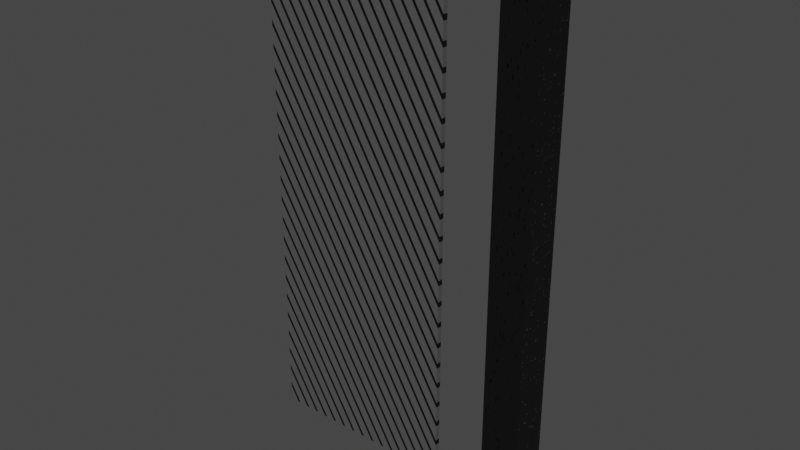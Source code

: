 # Source: hologramWall.blend  (saved by Blender 3.0.42; exported with 4.5.12 LTS)
import bpy
from mathutils import Matrix  # noqa: F401  (used for matrix-valued properties, if any)

bpy.ops.wm.read_factory_settings(use_empty=True)
scene = bpy.context.scene
scene.name = 'Scene'

# ---- collections
col_collection = bpy.data.collections.new('Collection'); scene.collection.children.link(col_collection)

# ---- images (referenced by path relative to the original .blend; pixels are not part of the script)
import os
ASSET_DIR = os.environ.get("B2B_ASSET_DIR", "")  # directory of the original .blend (textures are referenced by path, not embedded)
HERE = os.path.dirname(os.path.abspath(__file__))  # packed textures are extracted next to this script under _unpacked/

def load_image(name, relpath, width, height, colorspace="sRGB"):
    """Load a texture the original file referenced (path relative to the .blend, or extracted next to this script)."""
    p = next((c for c in (os.path.join(HERE, relpath), os.path.join(ASSET_DIR, relpath)) if relpath and os.path.exists(c)), "")
    if p:
        img = bpy.data.images.load(p, check_existing=True)
        img.name = name
    else:  # same state as the original file: an image datablock whose file is absent (Cycles renders it pink)
        img = bpy.data.images.new(name, width, height)
        img.source = "FILE"
        img.filepath = "//" + (relpath or name)
    img.colorspace_settings.name = colorspace
    return img
img_hologram = load_image('Hologram', 'Hologram.png', 1024, 1024, 'sRGB')

# ---- materials (node trees are filled in below, after node groups)
mat_material_001 = bpy.data.materials.new('Material.001')
mat_pillar = bpy.data.materials.new('pillar')
mat_material = bpy.data.materials.new('Material')
mat_material.alpha_threshold = 0.0
mat_material.line_color = (0.0, 0.0, 0.0, 1.0)

# ---- material node trees
mat_material_001.use_nodes = True; mat_material_001.node_tree.nodes.clear()
_N = mat_material_001.node_tree.nodes; _L = mat_material_001.node_tree.links
n0 = _N.new('ShaderNodeOutputMaterial'); n0.name = 'Material Output'; n0.location = (419, 300)
n1 = _N.new('ShaderNodeBsdfPrincipled'); n1.name = 'Principled BSDF'; n1.location = (46, 309)
n1.distribution = 'GGX'
n1.subsurface_method = 'RANDOM_WALK_SKIN'
n1.inputs[3].default_value = 1.45
n1.inputs[27].default_value = (0.0, 0.0, 0.0, 1.0)
n1.inputs[28].default_value = 1.0
n2 = _N.new('ShaderNodeSeparateXYZ'); n2.name = 'Separate XYZ'; n2.location = (-978, 230)
n3 = _N.new('ShaderNodeMath'); n3.name = 'Math.001'; n3.location = (-758, 207)
n3.operation = 'MULTIPLY'
n3.inputs[1].default_value = 200.0
n4 = _N.new('ShaderNodeVectorRotate'); n4.name = 'Vector Rotate'; n4.location = (-1190, 319)
n4.inputs[2].default_value = (1.0, 0.0, 1.0)
n4.inputs[3].default_value = 0.7837
n5 = _N.new('ShaderNodeMath'); n5.name = 'Math'; n5.location = (-551, 231)
n5.operation = 'SINE'
n6 = _N.new('ShaderNodeValToRGB'); n6.name = 'ColorRamp'; n6.location = (-301, 297)
n6.color_ramp.interpolation = 'CONSTANT'
while len(n6.color_ramp.elements) > 1: n6.color_ramp.elements.remove(n6.color_ramp.elements[-1])
n6.color_ramp.elements[0].position = 0.0; n6.color_ramp.elements[0].color = (0.08094, 0.08094, 0.08094, 1.0)
_e = n6.color_ramp.elements.new(0.7182); _e.color = (0.0, 0.0, 0.0, 1.0)
n7 = _N.new('ShaderNodeTexCoord'); n7.name = 'Texture Coordinate'; n7.location = (-1412, 268)
n8 = _N.new('ShaderNodeTexImage'); n8.name = 'Image Texture'; n8.location = (-283, 642)
n8.image = img_hologram
_L.new(n1.outputs[0], n0.inputs[0])
_L.new(n2.outputs[1], n3.inputs[0])
_L.new(n5.outputs[0], n6.inputs[0])
_L.new(n3.outputs[0], n5.inputs[0])
_L.new(n4.outputs[0], n2.inputs[0])
_L.new(n6.outputs[0], n1.inputs[0])
_L.new(n7.outputs[2], n4.inputs[0])
n0.is_active_output = True
mat_pillar.use_nodes = True; mat_pillar.node_tree.nodes.clear()
_N = mat_pillar.node_tree.nodes; _L = mat_pillar.node_tree.links
n0 = _N.new('ShaderNodeBsdfPrincipled'); n0.name = 'Principled BSDF'; n0.location = (10, 300)
n0.distribution = 'GGX'
n0.subsurface_method = 'RANDOM_WALK_SKIN'
n0.inputs[0].default_value = (0.01716, 0.01716, 0.01716, 1.0)
n0.inputs[1].default_value = 0.7
n0.inputs[3].default_value = 1.45
n0.inputs[13].default_value = 0.2182
n0.inputs[27].default_value = (0.0, 0.0, 0.0, 1.0)
n0.inputs[28].default_value = 1.0
n1 = _N.new('ShaderNodeOutputMaterial'); n1.name = 'Material Output'; n1.location = (300, 300)
n2 = _N.new('ShaderNodeValToRGB'); n2.name = 'ColorRamp'; n2.location = (-548, -162)
while len(n2.color_ramp.elements) > 1: n2.color_ramp.elements.remove(n2.color_ramp.elements[-1])
n2.color_ramp.elements[0].position = 0.6545; n2.color_ramp.elements[0].color = (0.0, 0.0, 0.0, 1.0)
_e = n2.color_ramp.elements.new(1.0); _e.color = (1.0, 1.0, 1.0, 1.0)
n3 = _N.new('ShaderNodeBump'); n3.name = 'Bump'; n3.location = (-223, -172)
n3.inputs[1].default_value = 1.0
n3.inputs[2].default_value = 1.0
n4 = _N.new('ShaderNodeTexCoord'); n4.name = 'Texture Coordinate'; n4.location = (-1021, -199)
n5 = _N.new('ShaderNodeTexNoise'); n5.name = 'Noise Texture'; n5.location = (-775, -209)
n5.inputs[2].default_value = 78.4
_L.new(n0.outputs[0], n1.inputs[0])
_L.new(n5.outputs[0], n2.inputs[0])
_L.new(n2.outputs[0], n3.inputs[3])
_L.new(n3.outputs[0], n0.inputs[5])
_L.new(n4.outputs[2], n5.inputs[0])
n1.is_active_output = True
mat_material.use_nodes = True; mat_material.node_tree.nodes.clear()
_N = mat_material.node_tree.nodes; _L = mat_material.node_tree.links
n0 = _N.new('ShaderNodeOutputMaterial'); n0.name = 'Material Output'; n0.location = (300, 300)
n1 = _N.new('ShaderNodeBsdfPrincipled'); n1.name = 'Principled BSDF'; n1.location = (10, 300)
n1.distribution = 'GGX'
n1.subsurface_method = 'RANDOM_WALK_SKIN'
n1.inputs[2].default_value = 0.4
n1.inputs[3].default_value = 1.45
n1.inputs[27].default_value = (0.0, 0.0, 0.0, 1.0)
n1.inputs[28].default_value = 1.0
_L.new(n1.outputs[0], n0.inputs[0])
n0.is_active_output = True

# ---- world
world_world = bpy.data.worlds.new('World'); scene.world = world_world
world_world.use_nodes = True; world_world.node_tree.nodes.clear()
_N = world_world.node_tree.nodes; _L = world_world.node_tree.links
n0 = _N.new('ShaderNodeOutputWorld'); n0.name = 'World Output'; n0.location = (300, 300)
n1 = _N.new('ShaderNodeBackground'); n1.name = 'Background'; n1.location = (10, 300)
n1.inputs[0].default_value = (0.05088, 0.05088, 0.05088, 1.0)
_L.new(n1.outputs[0], n0.inputs[0])
n0.is_active_output = True
world_world.color = (0.05088, 0.05088, 0.05088)
world_world.use_sun_shadow = False
world_world.sun_shadow_jitter_overblur = 0.0

# ---- meshes
me_cube_003 = bpy.data.meshes.new('Cube.003')
me_cube_003.from_pydata([(-1.0, -0.02189, -1.0), (-1.0, -0.02189, 1.0), (-1.0, 0.02189, -1.0), (-1.0, 0.02189, 1.0), (1.0, -0.02189, -1.0), (1.0, -0.02189, 1.0), (1.0, 0.02189, -1.0), (1.0, 0.02189, 1.0)], [], [(0, 1, 3, 2), (2, 3, 7, 6), (6, 7, 5, 4), (4, 5, 1, 0), (2, 6, 4, 0), (7, 3, 1, 5)])
_uv = me_cube_003.uv_layers.new(name='UVMap')
_uv.uv.foreach_set('vector', [0.01442, 0.007879, 0.01442, 0.991, 0.01442, 0.991, 0.01442, 0.007879, 0.01442, 0.007879, 0.01442, 0.991, 0.9657, 0.991, 0.9657, 0.007879, 0.9657, 0.007879, 0.9657, 0.991, 0.9657, 0.991, 0.9657, 0.007879, 0.9657, 0.007879, 0.9657, 0.991, 0.01442, 0.991, 0.01442, 0.007879, 0.01442, 0.007879, 0.9657, 0.007879, 0.9657, 0.007879, 0.01442, 0.007879, 0.9657, 0.991, 0.01442, 0.991, 0.01442, 0.991, 0.9657, 0.991])
me_cube_003.materials.append(mat_material_001)
me_cube_003.use_remesh_fix_poles = True
me_cube_003.use_remesh_preserve_attributes = False
me_cube_003.update()
me_cube_004 = bpy.data.meshes.new('Cube.004')
me_cube_004.from_pydata([(-0.756, -0.756, -10.1), (-0.5935, -0.5935, 10.76), (-0.756, 0.756, -10.1), (-0.5935, 0.5935, 10.76), (0.756, -0.756, -10.1), (0.5935, -0.5935, 10.76), (0.756, 0.756, -10.1), (0.5935, 0.5935, 10.76), (-0.756, -0.756, 10.76), (-0.756, 0.756, 10.76), (0.756, 0.756, 10.76), (0.756, -0.756, 10.76), (-0.5935, -0.5935, 10.91), (-0.5935, 0.5935, 10.91), (0.5935, -0.5935, 10.91), (0.5935, 0.5935, 10.91)], [], [(0, 8, 9, 2), (2, 9, 10, 6), (6, 10, 11, 4), (4, 11, 8, 0), (2, 6, 4, 0), (1, 5, 14, 12), (1, 3, 9, 8), (3, 7, 10, 9), (7, 5, 11, 10), (5, 1, 8, 11), (15, 13, 12, 14), (7, 3, 13, 15), (5, 7, 15, 14), (3, 1, 12, 13)])
_uv = me_cube_004.uv_layers.new(name='UVMap')
_uv.uv.foreach_set('vector', [0.399, 0.999, 0.399, 0.3343, 0.201, 0.3343, 0.201, 0.999, 0.001001, 0.1657, 0.799, 0.1657, 0.799, 0.001001, 0.001001, 0.001001, 0.199, 0.8323, 0.199, 0.1677, 0.001001, 0.1677, 0.001001, 0.8323, 0.201, 0.3323, 0.999, 0.3323, 0.999, 0.1677, 0.201, 0.1677, 0.599, 0.3343, 0.401, 0.3343, 0.401, 0.499, 0.599, 0.499, 0.899, 0.1657, 0.899, 0.001001, 0.801, 0.001001, 0.801, 0.1657, 0.501, 0.6657, 0.699, 0.6657, 0.699, 0.5843, 0.501, 0.5843, 0.499, 0.6657, 0.499, 0.501, 0.401, 0.501, 0.401, 0.6657, 0.501, 0.5823, 0.699, 0.5823, 0.699, 0.501, 0.501, 0.501, 0.799, 0.6657, 0.799, 0.501, 0.701, 0.501, 0.701, 0.6657, 0.799, 0.3343, 0.601, 0.3343, 0.601, 0.499, 0.799, 0.499, 0.401, 0.749, 0.599, 0.749, 0.599, 0.6677, 0.401, 0.6677, 0.899, 0.499, 0.899, 0.3343, 0.801, 0.3343, 0.801, 0.499, 0.601, 0.749, 0.799, 0.749, 0.799, 0.6677, 0.601, 0.6677])
me_cube_004.materials.append(mat_pillar)
me_cube_004.use_remesh_fix_poles = True
me_cube_004.use_remesh_preserve_attributes = False
me_cube_004.update()
me_cube_005 = bpy.data.meshes.new('Cube.005')
me_cube_005.from_pydata([(0.01275, 1.475e-09, 1.04), (0.5222, -0.3701, 1.069), (-0.1818, -0.5989, 1.069), (-0.6169, 1.475e-09, 1.069), (-0.1818, 0.5989, 1.069), (0.5222, 0.3701, 1.069), (0.2073, -0.5989, 1.116), (-0.4967, -0.3701, 1.116), (-0.4967, 0.3701, 1.116), (0.2073, 0.5989, 1.116), (0.6424, 1.475e-09, 1.116), (0.01275, 1.475e-09, 1.145), (-0.1016, -0.352, 1.047), (0.3122, -0.2175, 1.047), (0.1978, -0.5696, 1.065), (0.6116, 1.475e-09, 1.065), (0.3122, 0.2175, 1.047), (-0.3574, 1.475e-09, 1.047), (-0.4717, -0.352, 1.065), (-0.1016, 0.352, 1.047), (-0.4717, 0.352, 1.065), (0.1978, 0.5696, 1.065), (0.6823, -0.2175, 1.092), (0.6823, 0.2175, 1.092), (0.01275, -0.704, 1.092), (0.4266, -0.5696, 1.092), (-0.6568, -0.2175, 1.092), (-0.4011, -0.5696, 1.092), (-0.4011, 0.5696, 1.092), (-0.6568, 0.2175, 1.092), (0.4266, 0.5696, 1.092), (0.01275, 0.704, 1.092), (0.4972, -0.352, 1.12), (-0.1723, -0.5696, 1.12), (-0.5861, 1.475e-09, 1.12), (-0.1723, 0.5696, 1.12), (0.4972, 0.352, 1.12), (0.1271, -0.352, 1.137), (0.3829, 1.475e-09, 1.137), (-0.2867, -0.2175, 1.137), (-0.2867, 0.2175, 1.137), (0.1271, 0.352, 1.137)], [], [(0, 13, 12), (1, 13, 15), (0, 12, 17), (0, 17, 19), (0, 19, 16), (1, 15, 22), (2, 14, 24), (3, 18, 26), (4, 20, 28), (5, 21, 30), (1, 22, 25), (2, 24, 27), (3, 26, 29), (4, 28, 31), (5, 30, 23), (6, 32, 37), (7, 33, 39), (8, 34, 40), (9, 35, 41), (10, 36, 38), (38, 41, 11), (38, 36, 41), (36, 9, 41), (41, 40, 11), (41, 35, 40), (35, 8, 40), (40, 39, 11), (40, 34, 39), (34, 7, 39), (39, 37, 11), (39, 33, 37), (33, 6, 37), (37, 38, 11), (37, 32, 38), (32, 10, 38), (23, 36, 10), (23, 30, 36), (30, 9, 36), (31, 35, 9), (31, 28, 35), (28, 8, 35), (29, 34, 8), (29, 26, 34), (26, 7, 34), (27, 33, 7), (27, 24, 33), (24, 6, 33), (25, 32, 6), (25, 22, 32), (22, 10, 32), (30, 31, 9), (30, 21, 31), (21, 4, 31), (28, 29, 8), (28, 20, 29), (20, 3, 29), (26, 27, 7), (26, 18, 27), (18, 2, 27), (24, 25, 6), (24, 14, 25), (14, 1, 25), (22, 23, 10), (22, 15, 23), (15, 5, 23), (16, 21, 5), (16, 19, 21), (19, 4, 21), (19, 20, 4), (19, 17, 20), (17, 3, 20), (17, 18, 3), (17, 12, 18), (12, 2, 18), (15, 16, 5), (15, 13, 16), (13, 0, 16), (12, 14, 2), (12, 13, 14), (13, 1, 14)])
me_cube_005.polygons.foreach_set('use_smooth', [True] * 80)
_uv = me_cube_005.uv_layers.new(name='UVMap')
_uv.uv.foreach_set('vector', [0.1818, 0.0, 0.2273, 0.07873, 0.1364, 0.07873, 0.2727, 0.1575, 0.3182, 0.07873, 0.3636, 0.1575, 0.9091, 0.0, 0.9545, 0.07873, 0.8636, 0.07873, 0.7273, 0.0, 0.7727, 0.07873, 0.6818, 0.07873, 0.5455, 0.0, 0.5909, 0.07873, 0.5, 0.07873, 0.2727, 0.1575, 0.3636, 0.1575, 0.3182, 0.2362, 0.09091, 0.1575, 0.1818, 0.1575, 0.1364, 0.2362, 0.8182, 0.1575, 0.9091, 0.1575, 0.8636, 0.2362, 0.6364, 0.1575, 0.7273, 0.1575, 0.6818, 0.2362, 0.4545, 0.1575, 0.5455, 0.1575, 0.5, 0.2362, 0.2727, 0.1575, 0.3182, 0.2362, 0.2273, 0.2362, 0.09091, 0.1575, 0.1364, 0.2362, 0.04546, 0.2362, 0.8182, 0.1575, 0.8636, 0.2362, 0.7727, 0.2362, 0.6364, 0.1575, 0.6818, 0.2362, 0.5909, 0.2362, 0.4545, 0.1575, 0.5, 0.2362, 0.4091, 0.2362, 0.1818, 0.3149, 0.2727, 0.3149, 0.2273, 0.3937, 0.0, 0.3149, 0.09091, 0.3149, 0.04546, 0.3937, 0.7273, 0.3149, 0.8182, 0.3149, 0.7727, 0.3937, 0.5455, 0.3149, 0.6364, 0.3149, 0.5909, 0.3937, 0.3636, 0.3149, 0.4545, 0.3149, 0.4091, 0.3937, 0.4091, 0.3937, 0.5, 0.3937, 0.4545, 0.4724, 0.4091, 0.3937, 0.4545, 0.3149, 0.5, 0.3937, 0.4545, 0.3149, 0.5455, 0.3149, 0.5, 0.3937, 0.5909, 0.3937, 0.6818, 0.3937, 0.6364, 0.4724, 0.5909, 0.3937, 0.6364, 0.3149, 0.6818, 0.3937, 0.6364, 0.3149, 0.7273, 0.3149, 0.6818, 0.3937, 0.7727, 0.3937, 0.8636, 0.3937, 0.8182, 0.4724, 0.7727, 0.3937, 0.8182, 0.3149, 0.8636, 0.3937, 0.8182, 0.3149, 0.9091, 0.3149, 0.8636, 0.3937, 0.04546, 0.3937, 0.1364, 0.3937, 0.09091, 0.4724, 0.04546, 0.3937, 0.09091, 0.3149, 0.1364, 0.3937, 0.09091, 0.3149, 0.1818, 0.3149, 0.1364, 0.3937, 0.2273, 0.3937, 0.3182, 0.3937, 0.2727, 0.4724, 0.2273, 0.3937, 0.2727, 0.3149, 0.3182, 0.3937, 0.2727, 0.3149, 0.3636, 0.3149, 0.3182, 0.3937, 0.4091, 0.2362, 0.4545, 0.3149, 0.3636, 0.3149, 0.4091, 0.2362, 0.5, 0.2362, 0.4545, 0.3149, 0.5, 0.2362, 0.5455, 0.3149, 0.4545, 0.3149, 0.5909, 0.2362, 0.6364, 0.3149, 0.5455, 0.3149, 0.5909, 0.2362, 0.6818, 0.2362, 0.6364, 0.3149, 0.6818, 0.2362, 0.7273, 0.3149, 0.6364, 0.3149, 0.7727, 0.2362, 0.8182, 0.3149, 0.7273, 0.3149, 0.7727, 0.2362, 0.8636, 0.2362, 0.8182, 0.3149, 0.8636, 0.2362, 0.9091, 0.3149, 0.8182, 0.3149, 0.04546, 0.2362, 0.09091, 0.3149, 0.0, 0.3149, 0.04546, 0.2362, 0.1364, 0.2362, 0.09091, 0.3149, 0.1364, 0.2362, 0.1818, 0.3149, 0.09091, 0.3149, 0.2273, 0.2362, 0.2727, 0.3149, 0.1818, 0.3149, 0.2273, 0.2362, 0.3182, 0.2362, 0.2727, 0.3149, 0.3182, 0.2362, 0.3636, 0.3149, 0.2727, 0.3149, 0.5, 0.2362, 0.5909, 0.2362, 0.5455, 0.3149, 0.5, 0.2362, 0.5455, 0.1575, 0.5909, 0.2362, 0.5455, 0.1575, 0.6364, 0.1575, 0.5909, 0.2362, 0.6818, 0.2362, 0.7727, 0.2362, 0.7273, 0.3149, 0.6818, 0.2362, 0.7273, 0.1575, 0.7727, 0.2362, 0.7273, 0.1575, 0.8182, 0.1575, 0.7727, 0.2362, 0.8636, 0.2362, 0.9545, 0.2362, 0.9091, 0.3149, 0.8636, 0.2362, 0.9091, 0.1575, 0.9545, 0.2362, 0.9091, 0.1575, 1.0, 0.1575, 0.9545, 0.2362, 0.1364, 0.2362, 0.2273, 0.2362, 0.1818, 0.3149, 0.1364, 0.2362, 0.1818, 0.1575, 0.2273, 0.2362, 0.1818, 0.1575, 0.2727, 0.1575, 0.2273, 0.2362, 0.3182, 0.2362, 0.4091, 0.2362, 0.3636, 0.3149, 0.3182, 0.2362, 0.3636, 0.1575, 0.4091, 0.2362, 0.3636, 0.1575, 0.4545, 0.1575, 0.4091, 0.2362, 0.5, 0.07873, 0.5455, 0.1575, 0.4545, 0.1575, 0.5, 0.07873, 0.5909, 0.07873, 0.5455, 0.1575, 0.5909, 0.07873, 0.6364, 0.1575, 0.5455, 0.1575, 0.6818, 0.07873, 0.7273, 0.1575, 0.6364, 0.1575, 0.6818, 0.07873, 0.7727, 0.07873, 0.7273, 0.1575, 0.7727, 0.07873, 0.8182, 0.1575, 0.7273, 0.1575, 0.8636, 0.07873, 0.9091, 0.1575, 0.8182, 0.1575, 0.8636, 0.07873, 0.9545, 0.07873, 0.9091, 0.1575, 0.9545, 0.07873, 1.0, 0.1575, 0.9091, 0.1575, 0.3636, 0.1575, 0.4091, 0.07873, 0.4545, 0.1575, 0.3636, 0.1575, 0.3182, 0.07873, 0.4091, 0.07873, 0.3182, 0.07873, 0.3636, 0.0, 0.4091, 0.07873, 0.1364, 0.07873, 0.1818, 0.1575, 0.09091, 0.1575, 0.1364, 0.07873, 0.2273, 0.07873, 0.1818, 0.1575, 0.2273, 0.07873, 0.2727, 0.1575, 0.1818, 0.1575])
me_cube_005.materials.append(mat_material)
me_cube_005.use_remesh_fix_poles = True
me_cube_005.use_remesh_preserve_attributes = False
me_cube_005.update()

# ---- objects
ob_cube = bpy.data.objects.new('Cube', me_cube_003)
ob_cube_001 = bpy.data.objects.new('Cube.001', me_cube_004)
ob_cube_002 = bpy.data.objects.new('Cube.002', me_cube_005)

# ---- transforms, parenting, visibility, modifiers, constraints
ob_cube.location = (-2.445, 0.0, 9.823)
ob_cube.scale = (3.96, 4.548, 9.9)
ob_cube_001.location = (4.89, 0.0, 9.602)
ob_cube_002.location = (4.89, 0.0, 9.602)
ob_cube_002.scale = (0.756, 0.756, 10.1)

# ---- collection membership
col_collection.objects.link(ob_cube)
col_collection.objects.link(ob_cube_001)
col_collection.objects.link(ob_cube_002)

# ---- scene / render settings (as saved in the file)
scene.frame_start = 1; scene.frame_end = 250; scene.frame_set(1)
scene.render.engine = 'CYCLES'
scene.cycles.sampling_pattern = 'TABULATED_SOBOL'
scene.cycles.use_light_tree = False
scene.cycles.bake_type = 'DIFFUSE'
scene.view_settings.view_transform = 'Filmic'
bpy.context.view_layer.update()

# ---- added for rendering (the .blend has no active camera and no usable light): camera, sun
cam_auto = bpy.data.cameras.new('AutoCamera')
cam_auto.lens = 50.0
cam_auto.sensor_width = 36.0
cam_auto.clip_end = 1000.0
ob_auto_camera = bpy.data.objects.new('AutoCamera', cam_auto)
scene.collection.objects.link(ob_auto_camera)
ob_auto_camera.location = (22.6051, -27.5819, 28.7214)
ob_auto_camera.rotation_euler = (1.09748, -7.21219e-08, 0.694738)
scene.camera = ob_auto_camera
light_auto_sun = bpy.data.lights.new('AutoSun', 'SUN')
light_auto_sun.energy = 3.0
light_auto_sun.angle = 0.0523599
ob_auto_sun = bpy.data.objects.new('AutoSun', light_auto_sun)
scene.collection.objects.link(ob_auto_sun)
ob_auto_sun.rotation_euler = (0.872665, 0.174533, 0.523599)
bpy.context.view_layer.update()
